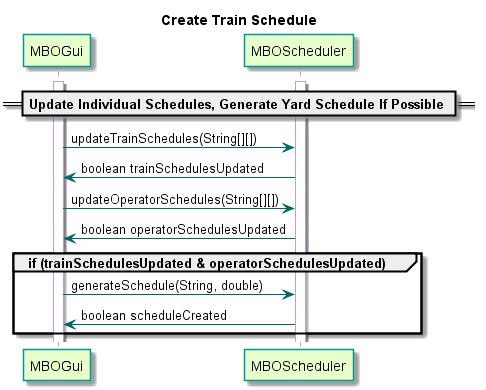

The diagram above was rendered by PlantUML. Its source (embedded in the PNG):
@startuml

title Create Train Schedule

skinparam sequence {
  BackgroundColor transparent
  ParticipantBackgroundColor #e6ffcc
  ParticipantBorderColor 	#049595
  PackageBorderCOlor  #049595
  ArrowColor #006666
  LifeLineBorderColor #c09cd9
}

participant MBOGui
participant MBOScheduler

== Update Individual Schedules, Generate Yard Schedule If Possible ==

activate MBOGui
activate MBOScheduler
MBOGui -> MBOScheduler : updateTrainSchedules(String[][])
MBOScheduler -> MBOGui : boolean trainSchedulesUpdated
MBOGui -> MBOScheduler : updateOperatorSchedules(String[][])
MBOScheduler -> MBOGui : boolean operatorSchedulesUpdated

group if (trainSchedulesUpdated & operatorSchedulesUpdated)
	MBOGui -> MBOScheduler : generateSchedule(String, double)
	MBOScheduler -> MBOGui : boolean scheduleCreated
end

@enduml